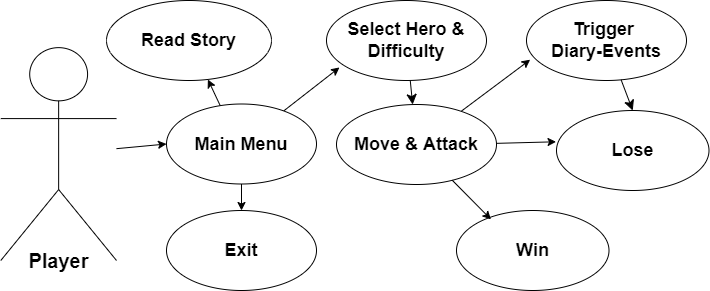

The diagram above was exported from draw.io. Its source (the exported page's mxGraphModel, read from the mxfile embedded in the PNG):
<mxGraphModel dx="1405" dy="853" grid="1" gridSize="10" guides="1" tooltips="1" connect="1" arrows="1" fold="1" page="1" pageScale="1" pageWidth="1169" pageHeight="827" math="0" shadow="0">
  <root>
    <mxCell id="0" />
    <mxCell id="1" parent="0" />
    <mxCell id="H1BkmfzWYI20HWtlmB1V-1" value="&lt;font style=&quot;font-size: 18px;&quot;&gt;&lt;b style=&quot;&quot;&gt;Exit&lt;/b&gt;&lt;/font&gt;" style="ellipse;whiteSpace=wrap;html=1;" parent="1" vertex="1">
      <mxGeometry x="280" y="440" width="150" height="80" as="geometry" />
    </mxCell>
    <mxCell id="H1BkmfzWYI20HWtlmB1V-3" value="" style="endArrow=classic;html=1;rounded=0;exitX=0.5;exitY=1;exitDx=0;exitDy=0;" parent="1" source="g_GKenMj-eYyuo5Op3jj-4" target="H1BkmfzWYI20HWtlmB1V-1" edge="1">
      <mxGeometry width="50" height="50" relative="1" as="geometry">
        <mxPoint x="475.71000000000004" y="350" as="sourcePoint" />
        <mxPoint x="525.71" y="300" as="targetPoint" />
      </mxGeometry>
    </mxCell>
    <mxCell id="H1BkmfzWYI20HWtlmB1V-5" value="&lt;b&gt;&lt;font style=&quot;font-size: 18px;&quot;&gt;Trigger&amp;nbsp;&lt;/font&gt;&lt;/b&gt;&lt;div&gt;&lt;b&gt;&lt;font style=&quot;font-size: 18px;&quot;&gt;Diary-Events&lt;/font&gt;&lt;/b&gt;&lt;/div&gt;" style="ellipse;whiteSpace=wrap;html=1;" parent="1" vertex="1">
      <mxGeometry x="640" y="230" width="160" height="80" as="geometry" />
    </mxCell>
    <mxCell id="H1BkmfzWYI20HWtlmB1V-6" value="" style="endArrow=classic;html=1;rounded=0;entryX=0.023;entryY=0.74;entryDx=0;entryDy=0;entryPerimeter=0;" parent="1" source="H1BkmfzWYI20HWtlmB1V-16" target="H1BkmfzWYI20HWtlmB1V-5" edge="1">
      <mxGeometry width="50" height="50" relative="1" as="geometry">
        <mxPoint x="495.71000000000004" y="370" as="sourcePoint" />
        <mxPoint x="642.71" y="265" as="targetPoint" />
      </mxGeometry>
    </mxCell>
    <mxCell id="H1BkmfzWYI20HWtlmB1V-7" value="" style="group" parent="1" vertex="1" connectable="0">
      <mxGeometry x="140.00000000000003" y="277.14" width="90" height="232.86" as="geometry" />
    </mxCell>
    <mxCell id="H1BkmfzWYI20HWtlmB1V-8" value="Actor" style="shape=umlActor;verticalLabelPosition=bottom;verticalAlign=top;html=1;outlineConnect=0;fontColor=none;noLabel=1;" parent="H1BkmfzWYI20HWtlmB1V-7" vertex="1">
      <mxGeometry x="-25.714285714285715" width="115.71428571428572" height="212.86" as="geometry" />
    </mxCell>
    <mxCell id="H1BkmfzWYI20HWtlmB1V-15" value="&lt;b&gt;&lt;font style=&quot;font-size: 20px;&quot;&gt;Player&lt;/font&gt;&lt;/b&gt;" style="text;html=1;align=center;verticalAlign=middle;whiteSpace=wrap;rounded=0;" parent="H1BkmfzWYI20HWtlmB1V-7" vertex="1">
      <mxGeometry y="192.86" width="65" height="40" as="geometry" />
    </mxCell>
    <mxCell id="H1BkmfzWYI20HWtlmB1V-11" value="&lt;font style=&quot;font-size: 18px;&quot;&gt;&lt;b style=&quot;&quot;&gt;Read Story&lt;/b&gt;&lt;/font&gt;" style="ellipse;whiteSpace=wrap;html=1;" parent="1" vertex="1">
      <mxGeometry x="220" y="230" width="165" height="80" as="geometry" />
    </mxCell>
    <mxCell id="H1BkmfzWYI20HWtlmB1V-12" value="" style="endArrow=classic;html=1;rounded=0;exitX=0.37;exitY=0.068;exitDx=0;exitDy=0;exitPerimeter=0;" parent="1" source="g_GKenMj-eYyuo5Op3jj-4" target="H1BkmfzWYI20HWtlmB1V-11" edge="1">
      <mxGeometry width="50" height="50" relative="1" as="geometry">
        <mxPoint x="455.71000000000004" y="357" as="sourcePoint" />
        <mxPoint x="525.71" y="220" as="targetPoint" />
      </mxGeometry>
    </mxCell>
    <mxCell id="H1BkmfzWYI20HWtlmB1V-13" value="&lt;font style=&quot;font-size: 18px;&quot;&gt;&lt;b style=&quot;&quot;&gt;Lose&lt;/b&gt;&lt;/font&gt;" style="ellipse;whiteSpace=wrap;html=1;" parent="1" vertex="1">
      <mxGeometry x="670" y="340" width="152.5" height="80" as="geometry" />
    </mxCell>
    <mxCell id="H1BkmfzWYI20HWtlmB1V-14" value="" style="endArrow=classic;html=1;rounded=0;entryX=-0.003;entryY=0.391;entryDx=0;entryDy=0;entryPerimeter=0;" parent="1" source="H1BkmfzWYI20HWtlmB1V-16" target="H1BkmfzWYI20HWtlmB1V-13" edge="1">
      <mxGeometry width="50" height="50" relative="1" as="geometry">
        <mxPoint x="455.71000000000004" y="400" as="sourcePoint" />
        <mxPoint x="525.71" y="202" as="targetPoint" />
      </mxGeometry>
    </mxCell>
    <mxCell id="H1BkmfzWYI20HWtlmB1V-16" value="&lt;b&gt;&lt;font style=&quot;font-size: 18px;&quot;&gt;Move &amp;amp; Attack&lt;/font&gt;&lt;/b&gt;" style="ellipse;whiteSpace=wrap;html=1;" parent="1" vertex="1">
      <mxGeometry x="450" y="334" width="160" height="80" as="geometry" />
    </mxCell>
    <mxCell id="H1BkmfzWYI20HWtlmB1V-17" value="" style="endArrow=classic;html=1;rounded=0;entryX=0.081;entryY=0.837;entryDx=0;entryDy=0;entryPerimeter=0;" parent="1" source="g_GKenMj-eYyuo5Op3jj-4" target="ADMPWXMkAak9Y9b3jGdu-3" edge="1">
      <mxGeometry width="50" height="50" relative="1" as="geometry">
        <mxPoint x="465.71000000000004" y="345.43000000000006" as="sourcePoint" />
        <mxPoint x="642.71" y="191.43000000000006" as="targetPoint" />
      </mxGeometry>
    </mxCell>
    <mxCell id="W1OOp1iKK0j6zKRLLJYd-3" value="&lt;font style=&quot;font-size: 18px;&quot;&gt;&lt;b style=&quot;&quot;&gt;Win&lt;/b&gt;&lt;/font&gt;" style="ellipse;whiteSpace=wrap;html=1;" parent="1" vertex="1">
      <mxGeometry x="570" y="440" width="152.5" height="80" as="geometry" />
    </mxCell>
    <mxCell id="W1OOp1iKK0j6zKRLLJYd-4" value="" style="endArrow=classic;html=1;rounded=0;entryX=0.226;entryY=0.111;entryDx=0;entryDy=0;entryPerimeter=0;" parent="1" source="H1BkmfzWYI20HWtlmB1V-16" target="W1OOp1iKK0j6zKRLLJYd-3" edge="1">
      <mxGeometry width="50" height="50" relative="1" as="geometry">
        <mxPoint x="468.5" y="724" as="sourcePoint" />
        <mxPoint x="528.21" y="552" as="targetPoint" />
      </mxGeometry>
    </mxCell>
    <mxCell id="g_GKenMj-eYyuo5Op3jj-4" value="&lt;b&gt;&lt;font style=&quot;font-size: 18px;&quot;&gt;Main Menu&lt;/font&gt;&lt;/b&gt;" style="ellipse;whiteSpace=wrap;html=1;" parent="1" vertex="1">
      <mxGeometry x="280" y="333.5" width="150" height="80" as="geometry" />
    </mxCell>
    <mxCell id="g_GKenMj-eYyuo5Op3jj-5" value="" style="endArrow=classic;html=1;rounded=0;entryX=0;entryY=0.5;entryDx=0;entryDy=0;" parent="1" source="H1BkmfzWYI20HWtlmB1V-8" target="g_GKenMj-eYyuo5Op3jj-4" edge="1">
      <mxGeometry width="50" height="50" relative="1" as="geometry">
        <mxPoint x="476" y="366" as="sourcePoint" />
        <mxPoint x="642.71" y="265" as="targetPoint" />
      </mxGeometry>
    </mxCell>
    <mxCell id="ADMPWXMkAak9Y9b3jGdu-1" style="edgeStyle=none;curved=1;rounded=0;orthogonalLoop=1;jettySize=auto;html=1;entryX=0.5;entryY=0;entryDx=0;entryDy=0;fontSize=12;startSize=8;endSize=8;" parent="1" source="H1BkmfzWYI20HWtlmB1V-5" target="H1BkmfzWYI20HWtlmB1V-13" edge="1">
      <mxGeometry relative="1" as="geometry" />
    </mxCell>
    <mxCell id="ADMPWXMkAak9Y9b3jGdu-4" style="edgeStyle=none;curved=1;rounded=0;orthogonalLoop=1;jettySize=auto;html=1;fontSize=12;startSize=8;endSize=8;" parent="1" source="ADMPWXMkAak9Y9b3jGdu-3" target="H1BkmfzWYI20HWtlmB1V-16" edge="1">
      <mxGeometry relative="1" as="geometry" />
    </mxCell>
    <mxCell id="ADMPWXMkAak9Y9b3jGdu-3" value="&lt;span style=&quot;font-size: 18px;&quot;&gt;&lt;b&gt;Select Hero &amp;amp; Difficulty&lt;/b&gt;&lt;/span&gt;" style="ellipse;whiteSpace=wrap;html=1;" parent="1" vertex="1">
      <mxGeometry x="440" y="230" width="160" height="80" as="geometry" />
    </mxCell>
  </root>
</mxGraphModel>